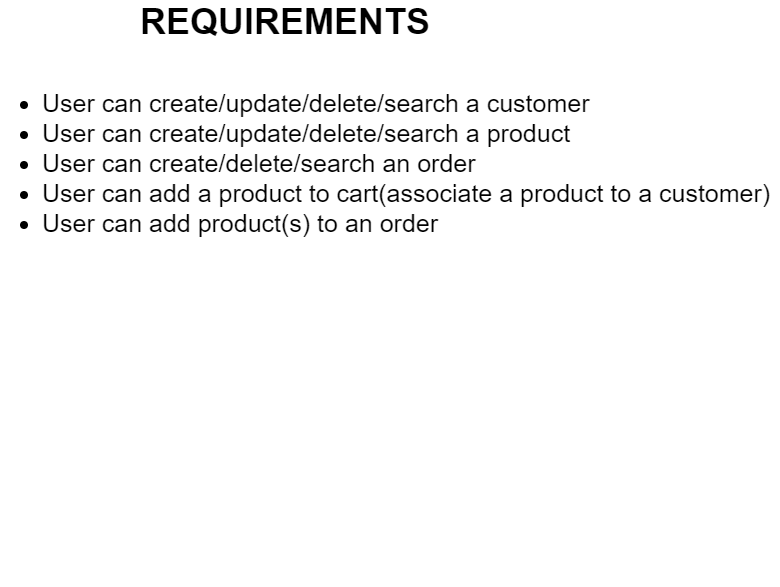

The diagram above was exported from draw.io. Its source (the exported page's mxGraphModel, read from the mxfile embedded in the PNG):
<mxGraphModel dx="1434" dy="746" grid="1" gridSize="10" guides="1" tooltips="1" connect="1" arrows="1" fold="1" page="1" pageScale="1" pageWidth="827" pageHeight="1169" math="0" shadow="0">
  <root>
    <mxCell id="0" />
    <mxCell id="1" parent="0" />
    <mxCell id="Dwg5YjpwcM-fOMi0jqAs-1" value="&lt;ul style=&quot;font-size: 25px;&quot;&gt;&lt;li&gt;User can create/update/delete/search a customer&lt;/li&gt;&lt;li&gt;User can create/update/delete/search a product&lt;/li&gt;&lt;li style=&quot;border-color: var(--border-color);&quot;&gt;User can create/delete/search an order&lt;/li&gt;&lt;li&gt;User can add a product to cart(associate a product to a customer)&lt;/li&gt;&lt;li&gt;User can add product(s) to an order&lt;/li&gt;&lt;/ul&gt;" style="text;strokeColor=none;align=left;fillColor=none;html=1;verticalAlign=top;whiteSpace=wrap;rounded=0;" vertex="1" parent="1">
      <mxGeometry x="30" y="120" width="780" height="530" as="geometry" />
    </mxCell>
    <mxCell id="Dwg5YjpwcM-fOMi0jqAs-2" value="&lt;b&gt;&lt;font style=&quot;font-size: 36px;&quot;&gt;REQUIREMENTS&lt;/font&gt;&lt;/b&gt;" style="text;strokeColor=none;align=center;fillColor=none;html=1;verticalAlign=middle;whiteSpace=wrap;rounded=0;" vertex="1" parent="1">
      <mxGeometry x="90" y="70" width="450" height="30" as="geometry" />
    </mxCell>
  </root>
</mxGraphModel>